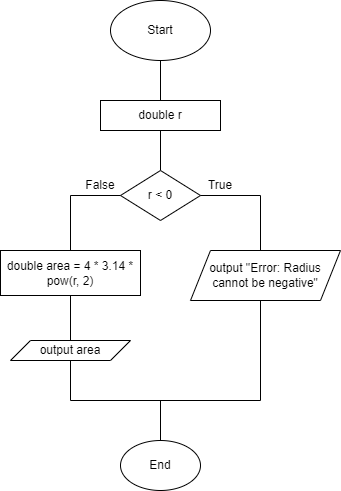

The diagram above was exported from draw.io. Its source (the exported page's mxGraphModel, read from the mxfile embedded in the PNG):
<mxGraphModel dx="600" dy="318" grid="1" gridSize="10" guides="1" tooltips="1" connect="1" arrows="1" fold="1" page="1" pageScale="1" pageWidth="827" pageHeight="1169" math="0" shadow="0">
  <root>
    <mxCell id="0" />
    <mxCell id="1" parent="0" />
    <mxCell id="5yx60GbeZOB42Mypb8qF-1" value="Start" style="ellipse;whiteSpace=wrap;html=1;" vertex="1" parent="1">
      <mxGeometry x="370" y="10" width="100" height="60" as="geometry" />
    </mxCell>
    <mxCell id="5yx60GbeZOB42Mypb8qF-2" value="" style="endArrow=none;html=1;rounded=0;" edge="1" parent="1">
      <mxGeometry width="50" height="50" relative="1" as="geometry">
        <mxPoint x="420" y="110" as="sourcePoint" />
        <mxPoint x="420" y="70" as="targetPoint" />
      </mxGeometry>
    </mxCell>
    <mxCell id="5yx60GbeZOB42Mypb8qF-3" value="double r" style="rounded=0;whiteSpace=wrap;html=1;" vertex="1" parent="1">
      <mxGeometry x="360" y="110" width="120" height="30" as="geometry" />
    </mxCell>
    <mxCell id="5yx60GbeZOB42Mypb8qF-4" value="" style="endArrow=none;html=1;rounded=0;" edge="1" parent="1">
      <mxGeometry width="50" height="50" relative="1" as="geometry">
        <mxPoint x="420" y="180" as="sourcePoint" />
        <mxPoint x="420" y="140" as="targetPoint" />
      </mxGeometry>
    </mxCell>
    <mxCell id="5yx60GbeZOB42Mypb8qF-5" value="r &amp;lt; 0" style="rhombus;whiteSpace=wrap;html=1;" vertex="1" parent="1">
      <mxGeometry x="380" y="180" width="80" height="50" as="geometry" />
    </mxCell>
    <mxCell id="5yx60GbeZOB42Mypb8qF-6" value="" style="endArrow=none;html=1;rounded=0;" edge="1" parent="1">
      <mxGeometry width="50" height="50" relative="1" as="geometry">
        <mxPoint x="460" y="205" as="sourcePoint" />
        <mxPoint x="520" y="205" as="targetPoint" />
      </mxGeometry>
    </mxCell>
    <mxCell id="5yx60GbeZOB42Mypb8qF-7" value="" style="endArrow=none;html=1;rounded=0;" edge="1" parent="1">
      <mxGeometry width="50" height="50" relative="1" as="geometry">
        <mxPoint x="520" y="260" as="sourcePoint" />
        <mxPoint x="520" y="205" as="targetPoint" />
      </mxGeometry>
    </mxCell>
    <mxCell id="5yx60GbeZOB42Mypb8qF-9" value="True" style="text;html=1;align=center;verticalAlign=middle;whiteSpace=wrap;rounded=0;" vertex="1" parent="1">
      <mxGeometry x="450" y="180" width="60" height="30" as="geometry" />
    </mxCell>
    <mxCell id="5yx60GbeZOB42Mypb8qF-10" value="" style="endArrow=none;html=1;rounded=0;" edge="1" parent="1">
      <mxGeometry width="50" height="50" relative="1" as="geometry">
        <mxPoint x="330" y="205" as="sourcePoint" />
        <mxPoint x="380" y="205" as="targetPoint" />
      </mxGeometry>
    </mxCell>
    <mxCell id="5yx60GbeZOB42Mypb8qF-11" value="False" style="text;html=1;align=center;verticalAlign=middle;whiteSpace=wrap;rounded=0;" vertex="1" parent="1">
      <mxGeometry x="330" y="180" width="60" height="30" as="geometry" />
    </mxCell>
    <mxCell id="5yx60GbeZOB42Mypb8qF-12" value="" style="endArrow=none;html=1;rounded=0;" edge="1" parent="1">
      <mxGeometry width="50" height="50" relative="1" as="geometry">
        <mxPoint x="330" y="260" as="sourcePoint" />
        <mxPoint x="330" y="205" as="targetPoint" />
      </mxGeometry>
    </mxCell>
    <mxCell id="5yx60GbeZOB42Mypb8qF-13" value="output &quot;Error: Radius cannot be negative&quot;" style="shape=parallelogram;perimeter=parallelogramPerimeter;whiteSpace=wrap;html=1;fixedSize=1;" vertex="1" parent="1">
      <mxGeometry x="450" y="260" width="150" height="50" as="geometry" />
    </mxCell>
    <mxCell id="5yx60GbeZOB42Mypb8qF-14" value="double area = 4 * 3.14 * pow(r, 2)" style="rounded=0;whiteSpace=wrap;html=1;" vertex="1" parent="1">
      <mxGeometry x="260" y="260" width="140" height="45" as="geometry" />
    </mxCell>
    <mxCell id="5yx60GbeZOB42Mypb8qF-15" value="" style="endArrow=none;html=1;rounded=0;" edge="1" parent="1">
      <mxGeometry width="50" height="50" relative="1" as="geometry">
        <mxPoint x="330" y="350" as="sourcePoint" />
        <mxPoint x="330" y="305" as="targetPoint" />
      </mxGeometry>
    </mxCell>
    <mxCell id="5yx60GbeZOB42Mypb8qF-16" value="output area" style="shape=parallelogram;perimeter=parallelogramPerimeter;whiteSpace=wrap;html=1;fixedSize=1;" vertex="1" parent="1">
      <mxGeometry x="270" y="350" width="120" height="20" as="geometry" />
    </mxCell>
    <mxCell id="5yx60GbeZOB42Mypb8qF-17" value="" style="endArrow=none;html=1;rounded=0;" edge="1" parent="1">
      <mxGeometry width="50" height="50" relative="1" as="geometry">
        <mxPoint x="520" y="410" as="sourcePoint" />
        <mxPoint x="520" y="310" as="targetPoint" />
      </mxGeometry>
    </mxCell>
    <mxCell id="5yx60GbeZOB42Mypb8qF-18" value="" style="endArrow=none;html=1;rounded=0;" edge="1" parent="1">
      <mxGeometry width="50" height="50" relative="1" as="geometry">
        <mxPoint x="330" y="410" as="sourcePoint" />
        <mxPoint x="330" y="370" as="targetPoint" />
      </mxGeometry>
    </mxCell>
    <mxCell id="5yx60GbeZOB42Mypb8qF-19" value="" style="endArrow=none;html=1;rounded=0;" edge="1" parent="1">
      <mxGeometry width="50" height="50" relative="1" as="geometry">
        <mxPoint x="520" y="410" as="sourcePoint" />
        <mxPoint x="330" y="410" as="targetPoint" />
      </mxGeometry>
    </mxCell>
    <mxCell id="5yx60GbeZOB42Mypb8qF-20" value="" style="endArrow=none;html=1;rounded=0;" edge="1" parent="1">
      <mxGeometry width="50" height="50" relative="1" as="geometry">
        <mxPoint x="420" y="450" as="sourcePoint" />
        <mxPoint x="420" y="410" as="targetPoint" />
      </mxGeometry>
    </mxCell>
    <mxCell id="5yx60GbeZOB42Mypb8qF-21" value="End" style="ellipse;whiteSpace=wrap;html=1;" vertex="1" parent="1">
      <mxGeometry x="380" y="450" width="80" height="50" as="geometry" />
    </mxCell>
  </root>
</mxGraphModel>